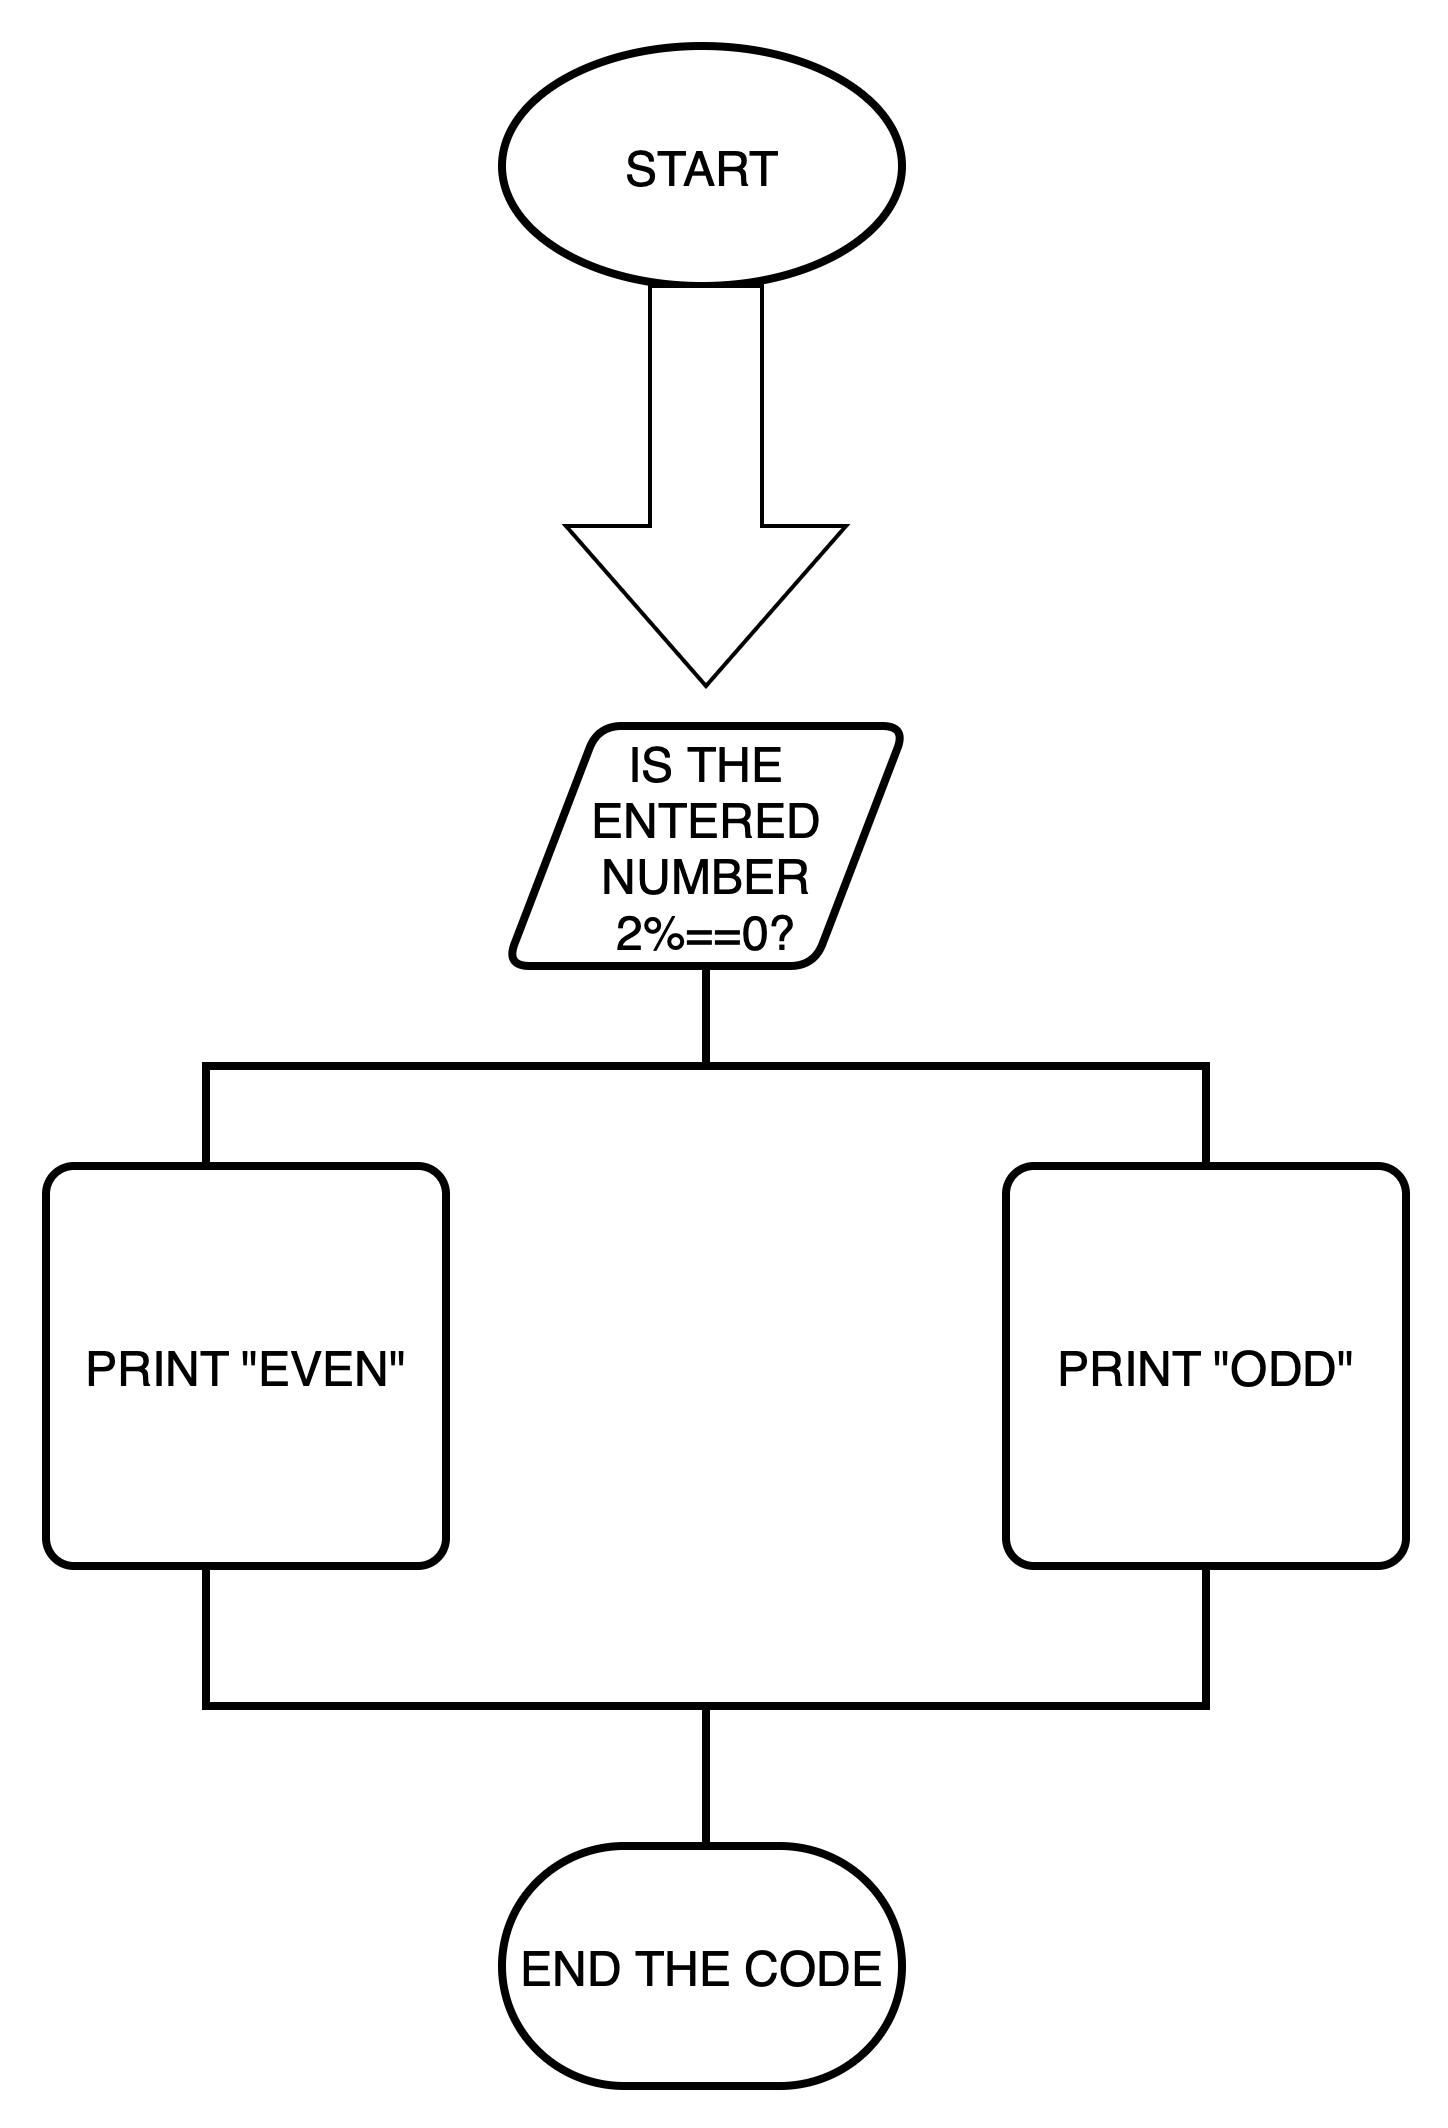

The diagram above was exported from draw.io. Its source (the exported page's mxGraphModel, read from the mxfile embedded in the PNG):
<mxGraphModel dx="946" dy="652" grid="1" gridSize="10" guides="1" tooltips="1" connect="1" arrows="1" fold="1" page="1" pageScale="1" pageWidth="827" pageHeight="1169" math="0" shadow="0">
  <root>
    <mxCell id="0" />
    <mxCell id="1" parent="0" />
    <mxCell id="Ggu9xU-KXmyzxp5DuGPE-1" value="START" style="strokeWidth=2;html=1;shape=mxgraph.flowchart.start_1;whiteSpace=wrap;" vertex="1" parent="1">
      <mxGeometry x="314" y="70" width="100" height="60" as="geometry" />
    </mxCell>
    <mxCell id="Ggu9xU-KXmyzxp5DuGPE-2" value="" style="html=1;shadow=0;dashed=0;align=center;verticalAlign=middle;shape=mxgraph.arrows2.arrow;dy=0.6;dx=40;direction=south;notch=0;" vertex="1" parent="1">
      <mxGeometry x="330" y="130" width="70" height="100" as="geometry" />
    </mxCell>
    <mxCell id="Ggu9xU-KXmyzxp5DuGPE-3" value="IS THE ENTERED NUMBER 2%==0?" style="shape=parallelogram;html=1;strokeWidth=2;perimeter=parallelogramPerimeter;whiteSpace=wrap;rounded=1;arcSize=12;size=0.23;" vertex="1" parent="1">
      <mxGeometry x="315" y="240" width="100" height="60" as="geometry" />
    </mxCell>
    <mxCell id="Ggu9xU-KXmyzxp5DuGPE-4" value="" style="strokeWidth=2;html=1;shape=mxgraph.flowchart.annotation_2;align=left;labelPosition=right;pointerEvents=1;direction=south;" vertex="1" parent="1">
      <mxGeometry x="240" y="300" width="250" height="50" as="geometry" />
    </mxCell>
    <mxCell id="Ggu9xU-KXmyzxp5DuGPE-5" value="PRINT &quot;EVEN&quot;" style="rounded=1;whiteSpace=wrap;html=1;absoluteArcSize=1;arcSize=14;strokeWidth=2;" vertex="1" parent="1">
      <mxGeometry x="200" y="350" width="100" height="100" as="geometry" />
    </mxCell>
    <mxCell id="Ggu9xU-KXmyzxp5DuGPE-6" value="PRINT &quot;ODD&quot;" style="rounded=1;whiteSpace=wrap;html=1;absoluteArcSize=1;arcSize=14;strokeWidth=2;" vertex="1" parent="1">
      <mxGeometry x="440" y="350" width="100" height="100" as="geometry" />
    </mxCell>
    <mxCell id="Ggu9xU-KXmyzxp5DuGPE-7" value="" style="strokeWidth=2;html=1;shape=mxgraph.flowchart.annotation_2;align=left;labelPosition=right;pointerEvents=1;direction=north;" vertex="1" parent="1">
      <mxGeometry x="240" y="450" width="250" height="70" as="geometry" />
    </mxCell>
    <mxCell id="Ggu9xU-KXmyzxp5DuGPE-8" value="END THE CODE" style="strokeWidth=2;html=1;shape=mxgraph.flowchart.terminator;whiteSpace=wrap;" vertex="1" parent="1">
      <mxGeometry x="314" y="520" width="100" height="60" as="geometry" />
    </mxCell>
  </root>
</mxGraphModel>